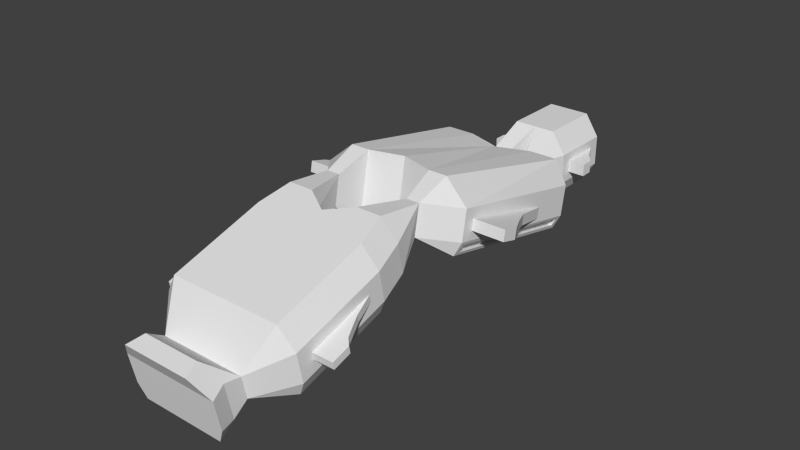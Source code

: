 # Source: heavy.blend  (saved by Blender 2.64.2; exported with 4.5.12 LTS)
import bpy
from mathutils import Matrix  # noqa: F401  (used for matrix-valued properties, if any)

bpy.ops.wm.read_factory_settings(use_empty=True)
scene = bpy.context.scene
scene.name = 'Scene'

# ---- collections
col_collection_14 = bpy.data.collections.new('Collection 14'); scene.collection.children.link(col_collection_14)

# ---- world
world_world = bpy.data.worlds.new('World'); scene.world = world_world
world_world.color = (0.05088, 0.05088, 0.05088)
world_world.use_sun_shadow = False
world_world.sun_shadow_jitter_overblur = 0.0
world_world.cycles.sampling_method = 'MANUAL'
world_world.cycles.sample_map_resolution = 256

# ---- meshes
me_cube_001 = bpy.data.meshes.new('Cube.001')
me_cube_001.from_pydata([(3.228, 28.76, -1.285), (0.0, 28.76, -1.285), (3.228, 34.63, -1.285), (0.0, 34.63, -1.285), (3.731, 21.05, -0.9398), (7.765, 21.05, -0.9398), (3.731, 3.886, 2.868), (7.765, 3.886, 2.868), (2.731, -2.315, 2.121), (6.342, -2.315, 2.121), (0.0, -3.948, 1.62), (7.092, -5.709, 1.081), (0.0, -15.89, -2.041), (7.092, -15.89, -2.041), (0.0, -19.59, -1.552), (0.0, -20.98, -3.601), (3.975, -20.98, -3.601), (0.0, -22.68, -4.122), (4.575, -22.68, -4.122), (3.96, 28.76, 0.2899), (0.0, 28.76, 0.2899), (3.96, 35.76, 0.2899), (0.0, 35.76, 0.2899), (2.96, 25.27, 0.2899), (1.141, 25.27, 0.2899), (3.731, 21.32, 0.597), (8.496, 21.32, 0.597), (3.731, 4.162, 4.405), (8.496, 4.162, 4.405), (4.169, 0.8289, 5.329), (5.61, 0.8289, 5.329), (2.731, -2.619, 3.65), (7.074, -2.619, 3.65), (0.0, -4.252, 3.149), (7.824, -6.013, 2.609), (7.824, -16.2, -0.5119), (4.707, -19.59, -1.552), (4.707, -21.16, -2.721), (0.0, -22.99, -2.593), (5.307, -22.99, -2.593), (3.96, 28.76, 3.64), (0.0, 28.76, 3.64), (3.96, 35.76, 3.64), (0.0, 35.76, 3.64), (2.96, 25.27, 3.64), (1.141, 25.27, 3.64), (3.731, 21.91, 3.866), (8.496, 21.91, 3.866), (3.731, 4.75, 7.674), (8.496, 4.75, 7.674), (4.169, 1.417, 8.598), (5.61, 1.417, 8.598), (2.731, -3.265, 6.902), (7.074, -3.265, 6.902), (0.0, -4.898, 6.401), (7.824, -6.659, 5.862), (7.824, -16.84, 2.74), (4.707, -20.07, 0.8803), (4.707, -21.93, 1.18), (0.0, -23.63, 0.6594), (5.307, -23.63, 0.6594), (2.37, 28.76, 6.045), (0.0, 28.76, 6.045), (2.37, 35.76, 6.045), (0.0, 35.76, 6.045), (3.731, 22.33, 6.214), (6.907, 22.33, 6.214), (3.731, 5.172, 10.02), (5.795, 5.172, 10.02), (2.731, -3.729, 9.237), (5.484, -3.729, 9.237), (0.0, -5.362, 8.736), (6.234, -7.123, 8.197), (0.0, -17.31, 5.075), (6.234, -17.31, 5.075), (0.0, -20.07, 0.8803), (0.0, -23.12, 3.294), (3.117, -23.12, 3.294), (0.0, -24.81, 2.774), (3.717, -24.81, 2.774), (7.824, -7.781, 3.386), (7.824, -14.92, 1.197), (7.824, -7.933, 4.152), (7.824, -15.07, 1.964), (8.434, -10.02, 2.698), (8.434, -14.92, 1.197), (8.434, -10.18, 3.465), (8.434, -15.07, 1.964), (8.91, -11.13, 2.359), (8.91, -14.92, 1.197), (8.91, -11.28, 3.125), (8.91, -15.07, 1.964), (9.435, -12.29, 2.004), (9.435, -14.92, 1.197), (9.435, -12.44, 2.771), (9.435, -15.07, 1.964), (10.12, -12.97, 1.796), (10.12, -14.92, 1.197), (10.12, -13.12, 2.563), (10.12, -15.07, 1.964), (8.496, 16.8, 1.998), (8.496, 5.63, 5.096), (8.496, 17.01, 3.175), (8.496, 5.842, 6.273), (10.32, 10.69, 3.693), (10.32, 5.63, 5.096), (10.32, 10.9, 4.87), (10.32, 5.842, 6.273), (9.414, 5.842, 6.273), (9.414, 12.85, 4.329), (9.414, 5.63, 5.096), (9.414, 12.64, 3.152), (11.11, 9.173, 4.113), (11.11, 5.63, 5.096), (11.11, 9.384, 5.29), (11.11, 5.842, 6.273), (12.06, 7.484, 4.581), (12.06, 5.63, 5.096), (12.06, 7.695, 5.758), (12.06, 5.842, 6.273), (3.96, 29.98, 1.287), (3.96, 34.54, 1.287), (3.96, 29.98, 2.643), (3.96, 34.54, 2.643), (5.849, 29.98, 1.287), (5.849, 31.32, 1.287), (5.849, 29.98, 2.643), (5.849, 31.32, 2.643), (4.847, 32.75, 2.643), (4.847, 29.98, 2.643), (4.847, 32.75, 1.287), (4.847, 29.98, 1.287), (3.456, 35.76, 1.01), (0.5038, 35.76, 1.01), (3.456, 35.76, 2.92), (0.5038, 35.76, 2.92), (3.456, 34.95, 1.01), (0.5038, 34.95, 1.01), (3.456, 34.95, 2.92), (0.5038, 34.95, 2.92), (3.042, 35.76, 4.205), (0.3959, 35.76, 4.205), (2.199, 35.76, 5.479), (0.3959, 35.76, 5.479), (0.3959, 34.36, 5.479), (2.199, 34.36, 5.479), (0.3959, 34.36, 4.205), (3.042, 34.36, 4.205), (3.059, 34.89, -0.9253), (0.2915, 34.89, -0.9253), (3.457, 35.5, -0.06941), (0.2915, 35.5, -0.06941), (3.059, 33.49, -0.9253), (0.2915, 33.49, -0.9253), (3.457, 34.1, -0.06941), (0.2915, 34.1, -0.06941), (7.939, 20.57, -0.4255), (7.939, 4.488, 3.084), (8.322, 20.72, 0.3804), (8.322, 4.633, 3.89), (0.6061, 33.82, -0.4571), (0.6061, 33.77, -0.5376), (2.877, 33.77, -0.5376), (2.914, 33.82, -0.4571), (7.539, 20.57, -0.4255), (7.539, 4.488, 3.084), (7.922, 20.72, 0.3804), (7.922, 4.633, 3.89), (9.734, 6.176, 4.944), (10.32, 6.176, 4.944), (10.07, 10.34, 3.79), (9.734, 11.07, 3.587), (11.11, 6.176, 4.944), (10.87, 8.802, 4.216), (11.74, 7.264, 4.642), (11.74, 6.176, 4.944), (0.0, 19.69, -0.9398), (0.0, 4.939, 2.868), (0.0, 19.96, 0.597), (0.0, 5.215, 4.405), (0.0, 20.55, 3.866), (0.0, 5.803, 7.674), (0.0, 20.97, 6.214), (0.0, 6.225, 10.02)], [], [(2, 0, 1, 3), (49, 51, 30, 28), (57, 58, 37, 36), (36, 37, 16), (30, 32, 9), (34, 35, 13, 11), (27, 6, 29), (0, 23, 24, 1), (0, 2, 21, 19), (37, 39, 18, 16), (6, 7, 30, 29), (24, 20, 1), (13, 35, 36), (8, 10, 33, 31), (164, 165, 157, 156), (5, 23, 26), (32, 34, 11, 9), (7, 28, 30), (23, 0, 19), (152, 154, 150, 148), (17, 18, 39, 38), (40, 42, 63, 61), (65, 67, 68, 66), (82, 83, 87, 86), (29, 31, 52, 50), (24, 25, 46, 45), (122, 120, 131, 129), (58, 60, 39, 37), (51, 53, 32, 30), (44, 47, 26, 23), (38, 39, 60, 59), (56, 57, 36, 35), (31, 33, 54, 52), (110, 108, 103, 101), (20, 24, 45, 41), (53, 55, 34, 32), (27, 29, 50, 48), (23, 19, 40, 44), (139, 137, 133, 135), (63, 64, 62, 61), (65, 45, 46), (62, 41, 45), (77, 79, 60, 58), (48, 50, 67), (44, 61, 62, 45), (59, 60, 79, 78), (76, 78, 79, 77), (52, 54, 71, 69), (66, 68, 49, 47), (61, 44, 40), (70, 72, 55, 53), (44, 66, 47), (140, 141, 146, 147), (77, 57, 75, 76), (50, 52, 69), (72, 74, 56, 55), (4, 24, 23, 5), (24, 4, 25), (31, 29, 8), (29, 30, 9, 8), (51, 70, 53), (68, 51, 49), (68, 67, 50, 51), (74, 57, 56), (57, 77, 58), (74, 73, 75, 57), (70, 69, 71, 72), (72, 71, 73, 74), (15, 16, 18, 17), (36, 14, 12, 13), (36, 16, 15, 14), (8, 9, 11, 13, 12, 10), (4, 5, 7, 6), (80, 81, 35, 34), (83, 82, 55, 56), (81, 83, 56, 35), (82, 80, 34, 55), (88, 89, 85, 84), (83, 81, 85, 87), (80, 82, 86, 84), (84, 85, 81, 80), (88, 90, 94, 92), (86, 87, 91, 90), (87, 85, 89, 91), (84, 86, 90, 88), (92, 94, 98, 96), (92, 93, 89, 88), (90, 91, 95, 94), (91, 89, 93, 95), (98, 99, 97, 96), (96, 97, 93, 92), (94, 95, 99, 98), (95, 93, 97, 99), (173, 172, 169, 170), (114, 112, 104, 106), (113, 115, 107, 105), (117, 119, 115, 113), (170, 169, 168, 171), (109, 108, 107, 106), (105, 107, 108, 110), (106, 107, 115, 114), (102, 103, 108, 109), (111, 110, 101, 100), (109, 111, 100, 102), (106, 104, 111, 109), (100, 101, 28, 26), (103, 102, 47, 49), (101, 103, 49, 28), (102, 100, 26, 47), (118, 119, 117, 116), (114, 115, 119, 118), (174, 175, 172, 173), (118, 116, 112, 114), (129, 131, 124, 126), (131, 130, 125, 124), (126, 127, 128, 129), (126, 124, 125, 127), (121, 123, 128, 130), (129, 128, 123, 122), (120, 121, 130, 131), (130, 128, 127, 125), (121, 120, 19, 21), (122, 123, 42, 40), (123, 121, 21, 42), (120, 122, 40, 19), (133, 132, 21, 22), (134, 135, 43, 42), (135, 133, 22, 43), (132, 134, 42, 21), (136, 137, 139, 138), (138, 139, 135, 134), (136, 138, 134, 132), (132, 133, 137, 136), (147, 145, 142, 140), (145, 144, 143, 142), (141, 143, 144, 146), (147, 146, 144, 145), (141, 140, 42, 43), (142, 143, 64, 63), (140, 142, 63, 42), (143, 141, 43, 64), (149, 148, 2, 3), (150, 151, 22, 21), (151, 149, 3, 22), (148, 150, 21, 2), (162, 161, 160, 163), (155, 153, 149, 151), (148, 149, 153, 152), (154, 155, 151, 150), (156, 157, 7, 5), (159, 158, 26, 28), (157, 159, 28, 7), (158, 156, 5, 26), (160, 161, 153, 155), (161, 162, 152, 153), (163, 160, 155, 154), (162, 163, 154, 152), (166, 167, 165, 164), (158, 159, 167, 166), (165, 167, 159, 157), (166, 164, 156, 158), (168, 169, 105, 110), (170, 171, 111, 104), (171, 168, 110, 111), (169, 172, 113, 105), (173, 170, 104, 112), (175, 174, 116, 117), (172, 175, 117, 113), (174, 173, 112, 116), (182, 183, 67, 65), (46, 25, 178, 180), (183, 181, 48, 67), (180, 182, 65, 46), (4, 6, 177, 176), (25, 4, 176, 178), (27, 48, 181, 179), (6, 27, 179, 177), (45, 65, 66, 44), (51, 50, 69, 70)])
me_cube_001.use_remesh_preserve_volume = False
me_cube_001.use_remesh_preserve_attributes = False
me_cube_001.use_mirror_vertex_groups = False
me_cube_001.update()

# ---- objects
ob_cube = bpy.data.objects.new('Cube', me_cube_001)

# ---- transforms, parenting, visibility, modifiers, constraints
ob_cube.location = (0.0, 0.0, 0.0)
ob_cube.scale = (0.7606, 0.7606, 0.7606)
ob_cube.lineart.crease_threshold = 0.0
_m = ob_cube.modifiers.new('Mirror', 'MIRROR')

# ---- collection membership
col_collection_14.objects.link(ob_cube)

# ---- scene / render settings (as saved in the file)
scene.frame_start = 1; scene.frame_end = 250; scene.frame_set(0)
scene.render.engine = 'BLENDER_EEVEE_NEXT'
scene.render.image_settings.color_mode = 'RGB'
scene.render.image_settings.compression = 90
scene.render.resolution_percentage = 50
scene.render.dither_intensity = 0.0
scene.render.bake_margin = 2
scene.render.bake_bias = 0.0
scene.cycles.use_denoising = False
scene.cycles.samples = 10
scene.cycles.sampling_pattern = 'TABULATED_SOBOL'
scene.cycles.light_sampling_threshold = 0.0
scene.cycles.use_adaptive_sampling = False
scene.cycles.use_light_tree = False
scene.cycles.blur_glossy = 0.0
scene.cycles.volume_bounces = 1
scene.cycles.pixel_filter_type = 'GAUSSIAN'
scene.cycles.sample_clamp_indirect = 0.0
scene.view_settings.view_transform = 'Standard'
bpy.context.view_layer.update()

# ---- added for rendering (the .blend has no active camera and no usable light): camera, sun
cam_auto = bpy.data.cameras.new('AutoCamera')
cam_auto.lens = 50.0
cam_auto.sensor_width = 36.0
cam_auto.clip_end = 1000.0
ob_auto_camera = bpy.data.objects.new('AutoCamera', cam_auto)
scene.collection.objects.link(ob_auto_camera)
ob_auto_camera.location = (46.9487, -52.1769, 39.8027)
ob_auto_camera.rotation_euler = (1.09748, -7.21219e-08, 0.694738)
scene.camera = ob_auto_camera
light_auto_sun = bpy.data.lights.new('AutoSun', 'SUN')
light_auto_sun.energy = 3.0
light_auto_sun.angle = 0.0523599
ob_auto_sun = bpy.data.objects.new('AutoSun', light_auto_sun)
scene.collection.objects.link(ob_auto_sun)
ob_auto_sun.rotation_euler = (0.872665, 0.174533, 0.523599)
bpy.context.view_layer.update()
